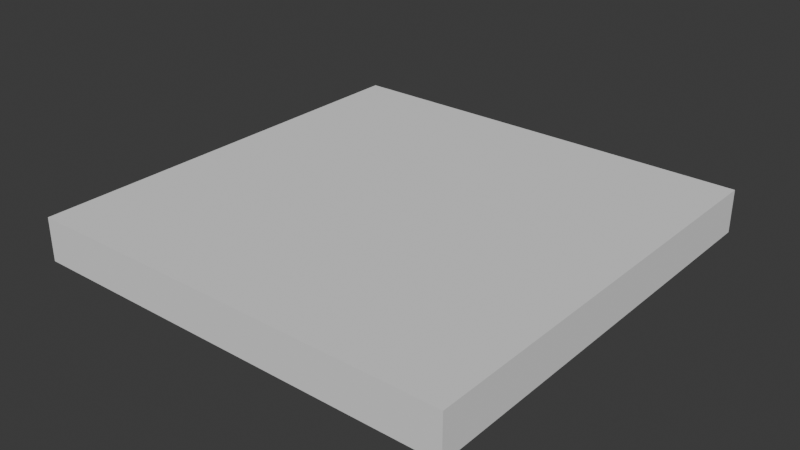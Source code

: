 # Source: FI-083_Observatory_Hallway_ShaprCorner.blend  (saved by Blender 4.2.66; exported with 4.5.12 LTS)
import bpy
from mathutils import Matrix  # noqa: F401  (used for matrix-valued properties, if any)

bpy.ops.wm.read_factory_settings(use_empty=True)
scene = bpy.context.scene
scene.name = 'Scene'

# ---- collections
col_collection = bpy.data.collections.new('Collection'); scene.collection.children.link(col_collection)
col_export = bpy.data.collections.new('Export'); scene.collection.children.link(col_export)

# ---- world
world_world = bpy.data.worlds.new('World'); scene.world = world_world
world_world.use_nodes = True; world_world.node_tree.nodes.clear()
_N = world_world.node_tree.nodes; _L = world_world.node_tree.links
n0 = _N.new('ShaderNodeOutputWorld'); n0.name = 'World Output'; n0.location = (300, 300)
n1 = _N.new('ShaderNodeBackground'); n1.name = 'Background'; n1.location = (10, 300)
n1.inputs[0].default_value = (0.05088, 0.05088, 0.05088, 1.0)
_L.new(n1.outputs[0], n0.inputs[0])
n0.is_active_output = True
world_world.color = (0.05088, 0.05088, 0.05088)
world_world.sun_shadow_jitter_overblur = 0.0

# ---- meshes
me_cube_001 = bpy.data.meshes.new('Cube.001')
me_cube_001.from_pydata([(-1.025, -1.0, -0.2), (-1.025, -1.0, 0.0), (-1.025, 1.0, -0.2), (-1.025, 1.0, 0.0), (1.025, -1.0, -0.2), (1.025, -1.0, 0.0), (1.025, 1.0, -0.2), (1.025, 1.0, 0.0)], [], [(0, 1, 3, 2), (2, 3, 7, 6), (6, 7, 5, 4), (4, 5, 1, 0), (2, 6, 4), (7, 3, 5), (5, 3, 1), (4, 0, 2)])
_uv = me_cube_001.uv_layers.new(name='UVMap')
_uv.uv.foreach_set('vector', [0.375, 0.0, 0.625, 0.0, 0.625, 0.25, 0.375, 0.25, 0.375, 0.25, 0.625, 0.25, 0.625, 0.5, 0.375, 0.5, 0.375, 0.5, 0.625, 0.5, 0.625, 0.75, 0.375, 0.75, 0.375, 0.75, 0.625, 0.75, 0.625, 1.0, 0.375, 1.0, 0.125, 0.5, 0.375, 0.5, 0.375, 0.75, 1.0, 0.0, 1.0, 1.0, 0.0, 4.265e-08, 1.0, 1.192e-07, 0.0, 1.0, 1.192e-07, 0.0, 0.375, 0.75, 0.125, 0.75, 0.125, 0.5])
me_cube_001.update()

# ---- objects
ob_fi_083_observatory_hallway_shaprcorner = bpy.data.objects.new('FI-083 Observatory Hallway ShaprCorner', me_cube_001)

# ---- transforms, parenting, visibility, modifiers, constraints
ob_fi_083_observatory_hallway_shaprcorner.location = (0.0, 0.0, 0.0)
ob_fi_083_observatory_hallway_shaprcorner.scale = (0.9756, 1.0, 1.0)

# ---- collection membership
col_export.objects.link(ob_fi_083_observatory_hallway_shaprcorner)

# ---- scene / render settings (as saved in the file)
scene.frame_start = 1; scene.frame_end = 250; scene.frame_set(1)
scene.render.engine = 'BLENDER_EEVEE_NEXT'
bpy.context.view_layer.update()

# ---- added for rendering (the .blend has no active camera and no usable light): camera, sun
cam_auto = bpy.data.cameras.new('AutoCamera')
cam_auto.lens = 50.0
cam_auto.sensor_width = 36.0
cam_auto.clip_end = 1000.0
ob_auto_camera = bpy.data.objects.new('AutoCamera', cam_auto)
scene.collection.objects.link(ob_auto_camera)
ob_auto_camera.location = (2.62346, -3.14816, 1.99877)
ob_auto_camera.rotation_euler = (1.09748, -7.21219e-08, 0.694738)
scene.camera = ob_auto_camera
light_auto_sun = bpy.data.lights.new('AutoSun', 'SUN')
light_auto_sun.energy = 3.0
light_auto_sun.angle = 0.0523599
ob_auto_sun = bpy.data.objects.new('AutoSun', light_auto_sun)
scene.collection.objects.link(ob_auto_sun)
ob_auto_sun.rotation_euler = (0.872665, 0.174533, 0.523599)
bpy.context.view_layer.update()
